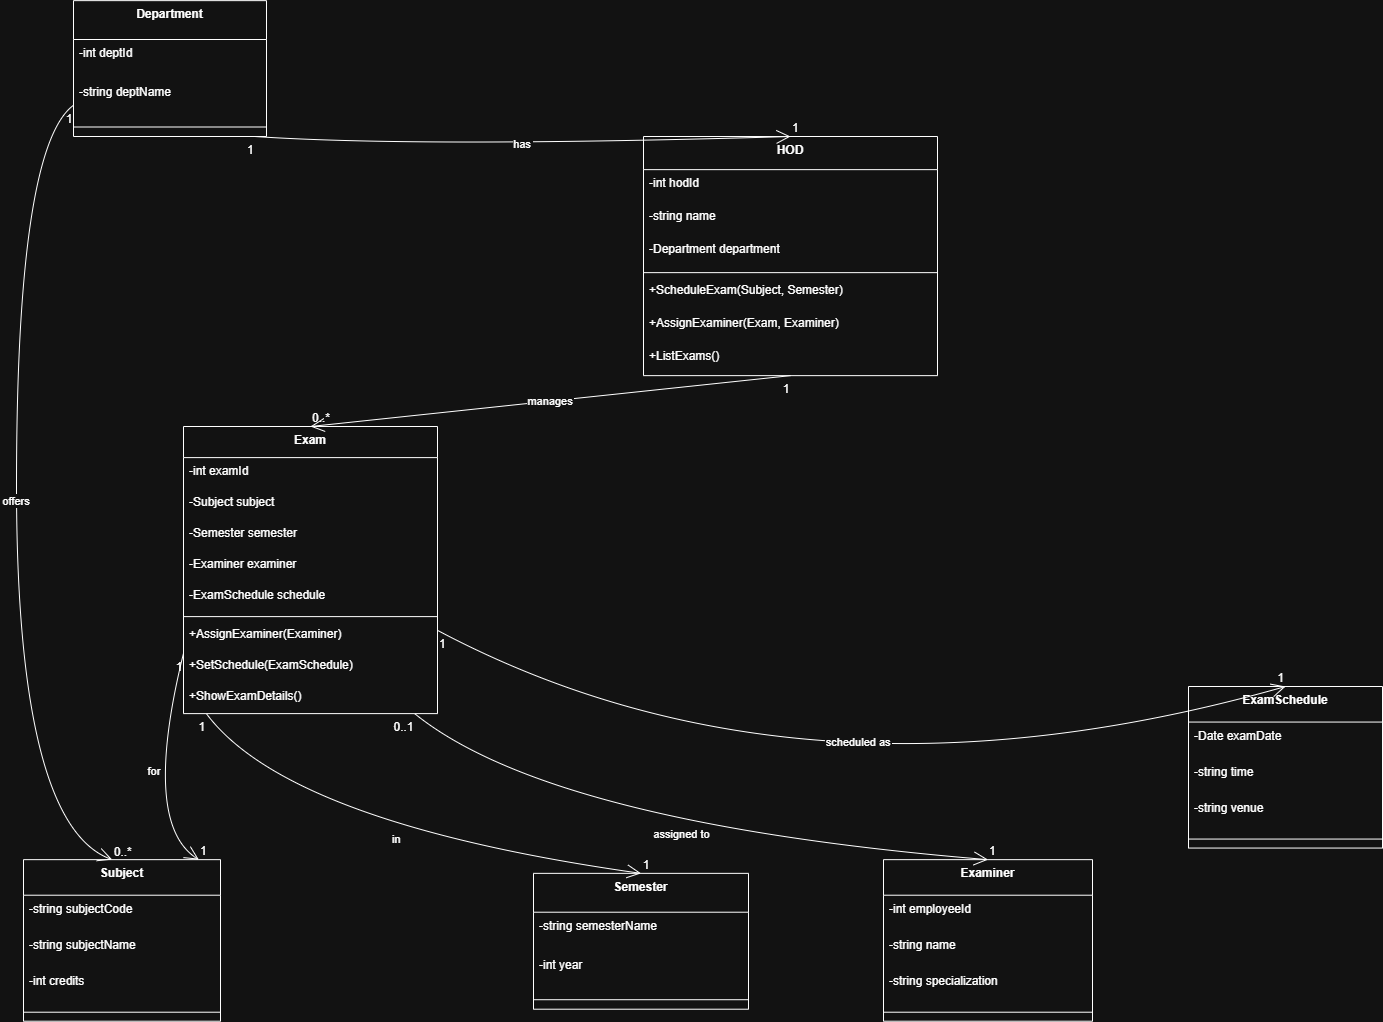

The diagram above was exported from draw.io. Its source (the exported page's mxGraphModel, read from the mxfile embedded in the PNG):
<mxGraphModel dx="1901" dy="999" grid="1" gridSize="10" guides="1" tooltips="1" connect="1" arrows="1" fold="1" page="1" pageScale="1" pageWidth="850" pageHeight="1100" math="0" shadow="0">
  <root>
    <mxCell id="0" />
    <mxCell id="1" parent="0" />
    <mxCell id="DXJprCbWhgtr1NW1Tyfb-18" parent="1" style="swimlane;fontStyle=1;align=center;verticalAlign=top;childLayout=stackLayout;horizontal=1;startSize=33.142857142857146;horizontalStack=0;resizeParent=1;resizeParentMax=0;resizeLast=0;collapsible=0;marginBottom=0;" value="HOD" vertex="1">
      <mxGeometry height="239.14285714285714" width="294" x="730" y="190" as="geometry" />
    </mxCell>
    <mxCell id="DXJprCbWhgtr1NW1Tyfb-19" parent="DXJprCbWhgtr1NW1Tyfb-18" style="text;strokeColor=none;fillColor=none;align=left;verticalAlign=top;spacingLeft=4;spacingRight=4;overflow=hidden;rotatable=0;points=[[0,0.5],[1,0.5]];portConstraint=eastwest;" value="-int hodId" vertex="1">
      <mxGeometry height="33" width="294" y="33.142857142857146" as="geometry" />
    </mxCell>
    <mxCell id="DXJprCbWhgtr1NW1Tyfb-20" parent="DXJprCbWhgtr1NW1Tyfb-18" style="text;strokeColor=none;fillColor=none;align=left;verticalAlign=top;spacingLeft=4;spacingRight=4;overflow=hidden;rotatable=0;points=[[0,0.5],[1,0.5]];portConstraint=eastwest;" value="-string name" vertex="1">
      <mxGeometry height="33" width="294" y="66.14285714285714" as="geometry" />
    </mxCell>
    <mxCell id="DXJprCbWhgtr1NW1Tyfb-21" parent="DXJprCbWhgtr1NW1Tyfb-18" style="text;strokeColor=none;fillColor=none;align=left;verticalAlign=top;spacingLeft=4;spacingRight=4;overflow=hidden;rotatable=0;points=[[0,0.5],[1,0.5]];portConstraint=eastwest;" value="-Department department" vertex="1">
      <mxGeometry height="33" width="294" y="99.14285714285714" as="geometry" />
    </mxCell>
    <mxCell id="DXJprCbWhgtr1NW1Tyfb-22" parent="DXJprCbWhgtr1NW1Tyfb-18" style="line;strokeWidth=1;fillColor=none;align=left;verticalAlign=middle;spacingTop=-1;spacingLeft=3;spacingRight=3;rotatable=0;labelPosition=right;points=[];portConstraint=eastwest;strokeColor=inherit;" vertex="1">
      <mxGeometry height="8" width="294" y="132.14285714285714" as="geometry" />
    </mxCell>
    <mxCell id="DXJprCbWhgtr1NW1Tyfb-23" parent="DXJprCbWhgtr1NW1Tyfb-18" style="text;strokeColor=none;fillColor=none;align=left;verticalAlign=top;spacingLeft=4;spacingRight=4;overflow=hidden;rotatable=0;points=[[0,0.5],[1,0.5]];portConstraint=eastwest;" value="+ScheduleExam(Subject, Semester)" vertex="1">
      <mxGeometry height="33" width="294" y="140.14285714285714" as="geometry" />
    </mxCell>
    <mxCell id="DXJprCbWhgtr1NW1Tyfb-24" parent="DXJprCbWhgtr1NW1Tyfb-18" style="text;strokeColor=none;fillColor=none;align=left;verticalAlign=top;spacingLeft=4;spacingRight=4;overflow=hidden;rotatable=0;points=[[0,0.5],[1,0.5]];portConstraint=eastwest;" value="+AssignExaminer(Exam, Examiner)" vertex="1">
      <mxGeometry height="33" width="294" y="173.14285714285714" as="geometry" />
    </mxCell>
    <mxCell id="DXJprCbWhgtr1NW1Tyfb-25" parent="DXJprCbWhgtr1NW1Tyfb-18" style="text;strokeColor=none;fillColor=none;align=left;verticalAlign=top;spacingLeft=4;spacingRight=4;overflow=hidden;rotatable=0;points=[[0,0.5],[1,0.5]];portConstraint=eastwest;" value="+ListExams()" vertex="1">
      <mxGeometry height="33" width="294" y="206.14285714285714" as="geometry" />
    </mxCell>
    <mxCell id="DXJprCbWhgtr1NW1Tyfb-26" parent="1" style="swimlane;fontStyle=1;align=center;verticalAlign=top;childLayout=stackLayout;horizontal=1;startSize=38.857142857142854;horizontalStack=0;resizeParent=1;resizeParentMax=0;resizeLast=0;collapsible=0;marginBottom=0;" value="Department" vertex="1">
      <mxGeometry height="135.85714285714286" width="193" x="160" y="54.14" as="geometry" />
    </mxCell>
    <mxCell id="DXJprCbWhgtr1NW1Tyfb-27" parent="DXJprCbWhgtr1NW1Tyfb-26" style="text;strokeColor=none;fillColor=none;align=left;verticalAlign=top;spacingLeft=4;spacingRight=4;overflow=hidden;rotatable=0;points=[[0,0.5],[1,0.5]];portConstraint=eastwest;" value="-int deptId" vertex="1">
      <mxGeometry height="39" width="193" y="38.857142857142854" as="geometry" />
    </mxCell>
    <mxCell id="DXJprCbWhgtr1NW1Tyfb-28" parent="DXJprCbWhgtr1NW1Tyfb-26" style="text;strokeColor=none;fillColor=none;align=left;verticalAlign=top;spacingLeft=4;spacingRight=4;overflow=hidden;rotatable=0;points=[[0,0.5],[1,0.5]];portConstraint=eastwest;" value="-string deptName" vertex="1">
      <mxGeometry height="39" width="193" y="77.85714285714286" as="geometry" />
    </mxCell>
    <mxCell id="DXJprCbWhgtr1NW1Tyfb-29" parent="DXJprCbWhgtr1NW1Tyfb-26" style="line;strokeWidth=1;fillColor=none;align=left;verticalAlign=middle;spacingTop=-1;spacingLeft=3;spacingRight=3;rotatable=0;labelPosition=right;points=[];portConstraint=eastwest;strokeColor=inherit;" vertex="1">
      <mxGeometry height="19" width="193" y="116.85714285714286" as="geometry" />
    </mxCell>
    <mxCell id="DXJprCbWhgtr1NW1Tyfb-30" parent="1" style="swimlane;fontStyle=1;align=center;verticalAlign=top;childLayout=stackLayout;horizontal=1;startSize=35.55555555555556;horizontalStack=0;resizeParent=1;resizeParentMax=0;resizeLast=0;collapsible=0;marginBottom=0;" value="Subject" vertex="1">
      <mxGeometry height="161.55555555555554" width="197" x="110" y="913.15" as="geometry" />
    </mxCell>
    <mxCell id="DXJprCbWhgtr1NW1Tyfb-31" parent="DXJprCbWhgtr1NW1Tyfb-30" style="text;strokeColor=none;fillColor=none;align=left;verticalAlign=top;spacingLeft=4;spacingRight=4;overflow=hidden;rotatable=0;points=[[0,0.5],[1,0.5]];portConstraint=eastwest;" value="-string subjectCode" vertex="1">
      <mxGeometry height="36" width="197" y="35.55555555555556" as="geometry" />
    </mxCell>
    <mxCell id="DXJprCbWhgtr1NW1Tyfb-32" parent="DXJprCbWhgtr1NW1Tyfb-30" style="text;strokeColor=none;fillColor=none;align=left;verticalAlign=top;spacingLeft=4;spacingRight=4;overflow=hidden;rotatable=0;points=[[0,0.5],[1,0.5]];portConstraint=eastwest;" value="-string subjectName" vertex="1">
      <mxGeometry height="36" width="197" y="71.55555555555556" as="geometry" />
    </mxCell>
    <mxCell id="DXJprCbWhgtr1NW1Tyfb-33" parent="DXJprCbWhgtr1NW1Tyfb-30" style="text;strokeColor=none;fillColor=none;align=left;verticalAlign=top;spacingLeft=4;spacingRight=4;overflow=hidden;rotatable=0;points=[[0,0.5],[1,0.5]];portConstraint=eastwest;" value="-int credits" vertex="1">
      <mxGeometry height="36" width="197" y="107.55555555555556" as="geometry" />
    </mxCell>
    <mxCell id="DXJprCbWhgtr1NW1Tyfb-34" parent="DXJprCbWhgtr1NW1Tyfb-30" style="line;strokeWidth=1;fillColor=none;align=left;verticalAlign=middle;spacingTop=-1;spacingLeft=3;spacingRight=3;rotatable=0;labelPosition=right;points=[];portConstraint=eastwest;strokeColor=inherit;" vertex="1">
      <mxGeometry height="18" width="197" y="143.55555555555554" as="geometry" />
    </mxCell>
    <mxCell id="DXJprCbWhgtr1NW1Tyfb-35" parent="1" style="swimlane;fontStyle=1;align=center;verticalAlign=top;childLayout=stackLayout;horizontal=1;startSize=38.857142857142854;horizontalStack=0;resizeParent=1;resizeParentMax=0;resizeLast=0;collapsible=0;marginBottom=0;" value="Semester" vertex="1">
      <mxGeometry height="135.85714285714286" width="215" x="620" y="926.85" as="geometry" />
    </mxCell>
    <mxCell id="DXJprCbWhgtr1NW1Tyfb-36" parent="DXJprCbWhgtr1NW1Tyfb-35" style="text;strokeColor=none;fillColor=none;align=left;verticalAlign=top;spacingLeft=4;spacingRight=4;overflow=hidden;rotatable=0;points=[[0,0.5],[1,0.5]];portConstraint=eastwest;" value="-string semesterName" vertex="1">
      <mxGeometry height="39" width="215" y="38.857142857142854" as="geometry" />
    </mxCell>
    <mxCell id="DXJprCbWhgtr1NW1Tyfb-37" parent="DXJprCbWhgtr1NW1Tyfb-35" style="text;strokeColor=none;fillColor=none;align=left;verticalAlign=top;spacingLeft=4;spacingRight=4;overflow=hidden;rotatable=0;points=[[0,0.5],[1,0.5]];portConstraint=eastwest;" value="-int year" vertex="1">
      <mxGeometry height="39" width="215" y="77.85714285714286" as="geometry" />
    </mxCell>
    <mxCell id="DXJprCbWhgtr1NW1Tyfb-38" parent="DXJprCbWhgtr1NW1Tyfb-35" style="line;strokeWidth=1;fillColor=none;align=left;verticalAlign=middle;spacingTop=-1;spacingLeft=3;spacingRight=3;rotatable=0;labelPosition=right;points=[];portConstraint=eastwest;strokeColor=inherit;" vertex="1">
      <mxGeometry height="19" width="215" y="116.85714285714286" as="geometry" />
    </mxCell>
    <mxCell id="DXJprCbWhgtr1NW1Tyfb-39" parent="1" style="swimlane;fontStyle=1;align=center;verticalAlign=top;childLayout=stackLayout;horizontal=1;startSize=31.11111111111111;horizontalStack=0;resizeParent=1;resizeParentMax=0;resizeLast=0;collapsible=0;marginBottom=0;" value="Exam" vertex="1">
      <mxGeometry height="287.1111111111111" width="254" x="270" y="480" as="geometry" />
    </mxCell>
    <mxCell id="DXJprCbWhgtr1NW1Tyfb-40" parent="DXJprCbWhgtr1NW1Tyfb-39" style="text;strokeColor=none;fillColor=none;align=left;verticalAlign=top;spacingLeft=4;spacingRight=4;overflow=hidden;rotatable=0;points=[[0,0.5],[1,0.5]];portConstraint=eastwest;" value="-int examId" vertex="1">
      <mxGeometry height="31" width="254" y="31.11111111111111" as="geometry" />
    </mxCell>
    <mxCell id="DXJprCbWhgtr1NW1Tyfb-41" parent="DXJprCbWhgtr1NW1Tyfb-39" style="text;strokeColor=none;fillColor=none;align=left;verticalAlign=top;spacingLeft=4;spacingRight=4;overflow=hidden;rotatable=0;points=[[0,0.5],[1,0.5]];portConstraint=eastwest;" value="-Subject subject" vertex="1">
      <mxGeometry height="31" width="254" y="62.111111111111114" as="geometry" />
    </mxCell>
    <mxCell id="DXJprCbWhgtr1NW1Tyfb-42" parent="DXJprCbWhgtr1NW1Tyfb-39" style="text;strokeColor=none;fillColor=none;align=left;verticalAlign=top;spacingLeft=4;spacingRight=4;overflow=hidden;rotatable=0;points=[[0,0.5],[1,0.5]];portConstraint=eastwest;" value="-Semester semester" vertex="1">
      <mxGeometry height="31" width="254" y="93.11111111111111" as="geometry" />
    </mxCell>
    <mxCell id="DXJprCbWhgtr1NW1Tyfb-43" parent="DXJprCbWhgtr1NW1Tyfb-39" style="text;strokeColor=none;fillColor=none;align=left;verticalAlign=top;spacingLeft=4;spacingRight=4;overflow=hidden;rotatable=0;points=[[0,0.5],[1,0.5]];portConstraint=eastwest;" value="-Examiner examiner" vertex="1">
      <mxGeometry height="31" width="254" y="124.11111111111111" as="geometry" />
    </mxCell>
    <mxCell id="DXJprCbWhgtr1NW1Tyfb-44" parent="DXJprCbWhgtr1NW1Tyfb-39" style="text;strokeColor=none;fillColor=none;align=left;verticalAlign=top;spacingLeft=4;spacingRight=4;overflow=hidden;rotatable=0;points=[[0,0.5],[1,0.5]];portConstraint=eastwest;" value="-ExamSchedule schedule" vertex="1">
      <mxGeometry height="31" width="254" y="155.11111111111111" as="geometry" />
    </mxCell>
    <mxCell id="DXJprCbWhgtr1NW1Tyfb-45" parent="DXJprCbWhgtr1NW1Tyfb-39" style="line;strokeWidth=1;fillColor=none;align=left;verticalAlign=middle;spacingTop=-1;spacingLeft=3;spacingRight=3;rotatable=0;labelPosition=right;points=[];portConstraint=eastwest;strokeColor=inherit;" vertex="1">
      <mxGeometry height="8" width="254" y="186.11111111111111" as="geometry" />
    </mxCell>
    <mxCell id="DXJprCbWhgtr1NW1Tyfb-46" parent="DXJprCbWhgtr1NW1Tyfb-39" style="text;strokeColor=none;fillColor=none;align=left;verticalAlign=top;spacingLeft=4;spacingRight=4;overflow=hidden;rotatable=0;points=[[0,0.5],[1,0.5]];portConstraint=eastwest;" value="+AssignExaminer(Examiner)" vertex="1">
      <mxGeometry height="31" width="254" y="194.11111111111111" as="geometry" />
    </mxCell>
    <mxCell id="DXJprCbWhgtr1NW1Tyfb-47" parent="DXJprCbWhgtr1NW1Tyfb-39" style="text;strokeColor=none;fillColor=none;align=left;verticalAlign=top;spacingLeft=4;spacingRight=4;overflow=hidden;rotatable=0;points=[[0,0.5],[1,0.5]];portConstraint=eastwest;" value="+SetSchedule(ExamSchedule)" vertex="1">
      <mxGeometry height="31" width="254" y="225.11111111111111" as="geometry" />
    </mxCell>
    <mxCell id="DXJprCbWhgtr1NW1Tyfb-48" parent="DXJprCbWhgtr1NW1Tyfb-39" style="text;strokeColor=none;fillColor=none;align=left;verticalAlign=top;spacingLeft=4;spacingRight=4;overflow=hidden;rotatable=0;points=[[0,0.5],[1,0.5]];portConstraint=eastwest;" value="+ShowExamDetails()" vertex="1">
      <mxGeometry height="31" width="254" y="256.1111111111111" as="geometry" />
    </mxCell>
    <mxCell id="DXJprCbWhgtr1NW1Tyfb-49" parent="1" style="swimlane;fontStyle=1;align=center;verticalAlign=top;childLayout=stackLayout;horizontal=1;startSize=35.55555555555556;horizontalStack=0;resizeParent=1;resizeParentMax=0;resizeLast=0;collapsible=0;marginBottom=0;" value="Examiner" vertex="1">
      <mxGeometry height="161.55555555555554" width="209" x="970" y="913.15" as="geometry" />
    </mxCell>
    <mxCell id="DXJprCbWhgtr1NW1Tyfb-50" parent="DXJprCbWhgtr1NW1Tyfb-49" style="text;strokeColor=none;fillColor=none;align=left;verticalAlign=top;spacingLeft=4;spacingRight=4;overflow=hidden;rotatable=0;points=[[0,0.5],[1,0.5]];portConstraint=eastwest;" value="-int employeeId" vertex="1">
      <mxGeometry height="36" width="209" y="35.55555555555556" as="geometry" />
    </mxCell>
    <mxCell id="DXJprCbWhgtr1NW1Tyfb-51" parent="DXJprCbWhgtr1NW1Tyfb-49" style="text;strokeColor=none;fillColor=none;align=left;verticalAlign=top;spacingLeft=4;spacingRight=4;overflow=hidden;rotatable=0;points=[[0,0.5],[1,0.5]];portConstraint=eastwest;" value="-string name" vertex="1">
      <mxGeometry height="36" width="209" y="71.55555555555556" as="geometry" />
    </mxCell>
    <mxCell id="DXJprCbWhgtr1NW1Tyfb-52" parent="DXJprCbWhgtr1NW1Tyfb-49" style="text;strokeColor=none;fillColor=none;align=left;verticalAlign=top;spacingLeft=4;spacingRight=4;overflow=hidden;rotatable=0;points=[[0,0.5],[1,0.5]];portConstraint=eastwest;" value="-string specialization" vertex="1">
      <mxGeometry height="36" width="209" y="107.55555555555556" as="geometry" />
    </mxCell>
    <mxCell id="DXJprCbWhgtr1NW1Tyfb-53" parent="DXJprCbWhgtr1NW1Tyfb-49" style="line;strokeWidth=1;fillColor=none;align=left;verticalAlign=middle;spacingTop=-1;spacingLeft=3;spacingRight=3;rotatable=0;labelPosition=right;points=[];portConstraint=eastwest;strokeColor=inherit;" vertex="1">
      <mxGeometry height="18" width="209" y="143.55555555555554" as="geometry" />
    </mxCell>
    <mxCell id="DXJprCbWhgtr1NW1Tyfb-54" parent="1" style="swimlane;fontStyle=1;align=center;verticalAlign=top;childLayout=stackLayout;horizontal=1;startSize=35.55555555555556;horizontalStack=0;resizeParent=1;resizeParentMax=0;resizeLast=0;collapsible=0;marginBottom=0;" value="ExamSchedule" vertex="1">
      <mxGeometry height="161.55555555555554" width="194" x="1275" y="740" as="geometry" />
    </mxCell>
    <mxCell id="DXJprCbWhgtr1NW1Tyfb-55" parent="DXJprCbWhgtr1NW1Tyfb-54" style="text;strokeColor=none;fillColor=none;align=left;verticalAlign=top;spacingLeft=4;spacingRight=4;overflow=hidden;rotatable=0;points=[[0,0.5],[1,0.5]];portConstraint=eastwest;" value="-Date examDate" vertex="1">
      <mxGeometry height="36" width="194" y="35.55555555555556" as="geometry" />
    </mxCell>
    <mxCell id="DXJprCbWhgtr1NW1Tyfb-56" parent="DXJprCbWhgtr1NW1Tyfb-54" style="text;strokeColor=none;fillColor=none;align=left;verticalAlign=top;spacingLeft=4;spacingRight=4;overflow=hidden;rotatable=0;points=[[0,0.5],[1,0.5]];portConstraint=eastwest;" value="-string time" vertex="1">
      <mxGeometry height="36" width="194" y="71.55555555555556" as="geometry" />
    </mxCell>
    <mxCell id="DXJprCbWhgtr1NW1Tyfb-57" parent="DXJprCbWhgtr1NW1Tyfb-54" style="text;strokeColor=none;fillColor=none;align=left;verticalAlign=top;spacingLeft=4;spacingRight=4;overflow=hidden;rotatable=0;points=[[0,0.5],[1,0.5]];portConstraint=eastwest;" value="-string venue" vertex="1">
      <mxGeometry height="36" width="194" y="107.55555555555556" as="geometry" />
    </mxCell>
    <mxCell id="DXJprCbWhgtr1NW1Tyfb-58" parent="DXJprCbWhgtr1NW1Tyfb-54" style="line;strokeWidth=1;fillColor=none;align=left;verticalAlign=middle;spacingTop=-1;spacingLeft=3;spacingRight=3;rotatable=0;labelPosition=right;points=[];portConstraint=eastwest;strokeColor=inherit;" vertex="1">
      <mxGeometry height="18" width="194" y="143.55555555555554" as="geometry" />
    </mxCell>
    <mxCell id="DXJprCbWhgtr1NW1Tyfb-59" edge="1" parent="1" source="DXJprCbWhgtr1NW1Tyfb-26" style="curved=1;startArrow=none;endArrow=open;endSize=12;exitX=0.94;exitY=1;entryX=0.5;entryY=0;rounded=0;" target="DXJprCbWhgtr1NW1Tyfb-18" value="has">
      <mxGeometry relative="1" as="geometry">
        <Array as="points">
          <mxPoint x="506" y="201" />
        </Array>
      </mxGeometry>
    </mxCell>
    <mxCell id="DXJprCbWhgtr1NW1Tyfb-60" parent="DXJprCbWhgtr1NW1Tyfb-59" style="edgeLabel;resizable=0;labelBackgroundColor=none;fontSize=12;align=right;verticalAlign=top;" value="1" vertex="1">
      <mxGeometry relative="1" x="-1" as="geometry" />
    </mxCell>
    <mxCell id="DXJprCbWhgtr1NW1Tyfb-61" parent="DXJprCbWhgtr1NW1Tyfb-59" style="edgeLabel;resizable=0;labelBackgroundColor=none;fontSize=12;align=left;verticalAlign=bottom;" value="1" vertex="1">
      <mxGeometry relative="1" x="1" as="geometry" />
    </mxCell>
    <mxCell id="DXJprCbWhgtr1NW1Tyfb-62" edge="1" parent="1" source="DXJprCbWhgtr1NW1Tyfb-26" style="curved=1;startArrow=none;endArrow=open;endSize=12;exitX=0;exitY=0.77;entryX=0.45;entryY=0;rounded=0;" target="DXJprCbWhgtr1NW1Tyfb-30" value="offers">
      <mxGeometry relative="1" as="geometry">
        <Array as="points">
          <mxPoint x="103" y="201" />
          <mxPoint x="103" y="877" />
        </Array>
      </mxGeometry>
    </mxCell>
    <mxCell id="DXJprCbWhgtr1NW1Tyfb-63" parent="DXJprCbWhgtr1NW1Tyfb-62" style="edgeLabel;resizable=0;labelBackgroundColor=none;fontSize=12;align=right;verticalAlign=top;" value="1" vertex="1">
      <mxGeometry relative="1" x="-1" as="geometry" />
    </mxCell>
    <mxCell id="DXJprCbWhgtr1NW1Tyfb-64" parent="DXJprCbWhgtr1NW1Tyfb-62" style="edgeLabel;resizable=0;labelBackgroundColor=none;fontSize=12;align=left;verticalAlign=bottom;" value="0..*" vertex="1">
      <mxGeometry relative="1" x="1" as="geometry" />
    </mxCell>
    <mxCell id="DXJprCbWhgtr1NW1Tyfb-65" edge="1" parent="1" source="DXJprCbWhgtr1NW1Tyfb-18" style="curved=1;startArrow=none;endArrow=open;endSize=12;exitX=0.5;exitY=1;entryX=0.5;entryY=0;rounded=0;" target="DXJprCbWhgtr1NW1Tyfb-39" value="manages">
      <mxGeometry relative="1" as="geometry">
        <Array as="points" />
      </mxGeometry>
    </mxCell>
    <mxCell id="DXJprCbWhgtr1NW1Tyfb-66" parent="DXJprCbWhgtr1NW1Tyfb-65" style="edgeLabel;resizable=0;labelBackgroundColor=none;fontSize=12;align=right;verticalAlign=top;" value="1" vertex="1">
      <mxGeometry relative="1" x="-1" as="geometry" />
    </mxCell>
    <mxCell id="DXJprCbWhgtr1NW1Tyfb-67" parent="DXJprCbWhgtr1NW1Tyfb-65" style="edgeLabel;resizable=0;labelBackgroundColor=none;fontSize=12;align=left;verticalAlign=bottom;" value="0..*" vertex="1">
      <mxGeometry relative="1" x="1" as="geometry" />
    </mxCell>
    <mxCell id="DXJprCbWhgtr1NW1Tyfb-68" edge="1" parent="1" source="DXJprCbWhgtr1NW1Tyfb-39" style="curved=1;startArrow=none;endArrow=open;endSize=12;exitX=0;exitY=0.79;entryX=0.89;entryY=0;rounded=0;" target="DXJprCbWhgtr1NW1Tyfb-30" value="for">
      <mxGeometry relative="1" as="geometry">
        <Array as="points">
          <mxPoint x="228" y="877" />
        </Array>
      </mxGeometry>
    </mxCell>
    <mxCell id="DXJprCbWhgtr1NW1Tyfb-69" parent="DXJprCbWhgtr1NW1Tyfb-68" style="edgeLabel;resizable=0;labelBackgroundColor=none;fontSize=12;align=right;verticalAlign=top;" value="1" vertex="1">
      <mxGeometry relative="1" x="-1" as="geometry" />
    </mxCell>
    <mxCell id="DXJprCbWhgtr1NW1Tyfb-70" parent="DXJprCbWhgtr1NW1Tyfb-68" style="edgeLabel;resizable=0;labelBackgroundColor=none;fontSize=12;align=left;verticalAlign=bottom;" value="1" vertex="1">
      <mxGeometry relative="1" x="1" as="geometry" />
    </mxCell>
    <mxCell id="DXJprCbWhgtr1NW1Tyfb-71" edge="1" parent="1" source="DXJprCbWhgtr1NW1Tyfb-39" style="curved=1;startArrow=none;endArrow=open;endSize=12;exitX=0.09;exitY=1;entryX=0.5;entryY=0;rounded=0;" target="DXJprCbWhgtr1NW1Tyfb-35" value="in">
      <mxGeometry relative="1" as="geometry">
        <Array as="points">
          <mxPoint x="375" y="877" />
        </Array>
      </mxGeometry>
    </mxCell>
    <mxCell id="DXJprCbWhgtr1NW1Tyfb-72" parent="DXJprCbWhgtr1NW1Tyfb-71" style="edgeLabel;resizable=0;labelBackgroundColor=none;fontSize=12;align=right;verticalAlign=top;" value="1" vertex="1">
      <mxGeometry relative="1" x="-1" as="geometry" />
    </mxCell>
    <mxCell id="DXJprCbWhgtr1NW1Tyfb-73" parent="DXJprCbWhgtr1NW1Tyfb-71" style="edgeLabel;resizable=0;labelBackgroundColor=none;fontSize=12;align=left;verticalAlign=bottom;" value="1" vertex="1">
      <mxGeometry relative="1" x="1" as="geometry" />
    </mxCell>
    <mxCell id="DXJprCbWhgtr1NW1Tyfb-74" edge="1" parent="1" source="DXJprCbWhgtr1NW1Tyfb-39" style="curved=1;startArrow=none;endArrow=open;endSize=12;exitX=0.91;exitY=1;entryX=0.5;entryY=0;rounded=0;" target="DXJprCbWhgtr1NW1Tyfb-49" value="assigned to">
      <mxGeometry relative="1" as="geometry">
        <Array as="points">
          <mxPoint x="637" y="877" />
        </Array>
      </mxGeometry>
    </mxCell>
    <mxCell id="DXJprCbWhgtr1NW1Tyfb-75" parent="DXJprCbWhgtr1NW1Tyfb-74" style="edgeLabel;resizable=0;labelBackgroundColor=none;fontSize=12;align=right;verticalAlign=top;" value="0..1" vertex="1">
      <mxGeometry relative="1" x="-1" as="geometry" />
    </mxCell>
    <mxCell id="DXJprCbWhgtr1NW1Tyfb-76" parent="DXJprCbWhgtr1NW1Tyfb-74" style="edgeLabel;resizable=0;labelBackgroundColor=none;fontSize=12;align=left;verticalAlign=bottom;" value="1" vertex="1">
      <mxGeometry relative="1" x="1" as="geometry" />
    </mxCell>
    <mxCell id="DXJprCbWhgtr1NW1Tyfb-77" edge="1" parent="1" source="DXJprCbWhgtr1NW1Tyfb-39" style="curved=1;startArrow=none;endArrow=open;endSize=12;exitX=1;exitY=0.71;entryX=0.5;entryY=0;rounded=0;" target="DXJprCbWhgtr1NW1Tyfb-54" value="scheduled as">
      <mxGeometry relative="1" x="0.0696" y="63" as="geometry">
        <mxPoint as="offset" />
        <Array as="points">
          <mxPoint x="888" y="877" />
        </Array>
      </mxGeometry>
    </mxCell>
    <mxCell id="DXJprCbWhgtr1NW1Tyfb-78" parent="DXJprCbWhgtr1NW1Tyfb-77" style="edgeLabel;resizable=0;labelBackgroundColor=none;fontSize=12;align=left;verticalAlign=top;" value="1" vertex="1">
      <mxGeometry relative="1" x="-1" as="geometry" />
    </mxCell>
    <mxCell id="DXJprCbWhgtr1NW1Tyfb-79" parent="DXJprCbWhgtr1NW1Tyfb-77" style="edgeLabel;resizable=0;labelBackgroundColor=none;fontSize=12;align=right;verticalAlign=bottom;" value="1" vertex="1">
      <mxGeometry relative="1" x="1" as="geometry" />
    </mxCell>
  </root>
</mxGraphModel>